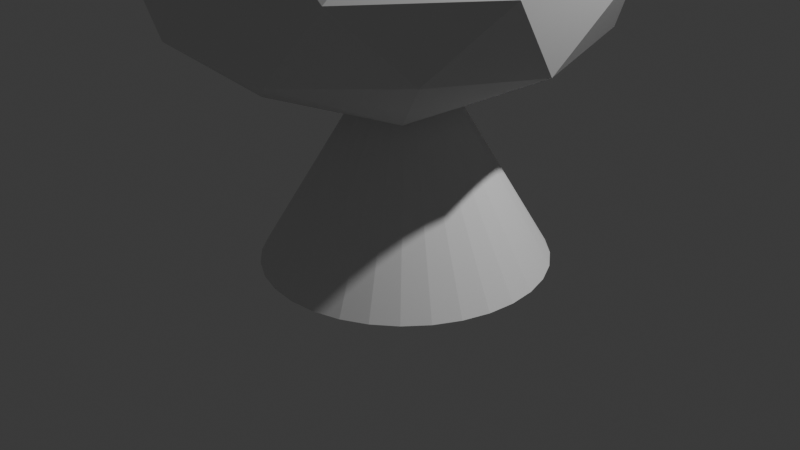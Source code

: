 # Source: tree.blend  (saved by Blender 4.0.36; exported with 4.5.12 LTS)
import bpy
from mathutils import Matrix  # noqa: F401  (used for matrix-valued properties, if any)

bpy.ops.wm.read_factory_settings(use_empty=True)
scene = bpy.context.scene
scene.name = 'Scene'

# ---- collections
col_collection = bpy.data.collections.new('Collection'); scene.collection.children.link(col_collection)

# ---- world
world_world = bpy.data.worlds.new('World'); scene.world = world_world
world_world.use_nodes = True; world_world.node_tree.nodes.clear()
_N = world_world.node_tree.nodes; _L = world_world.node_tree.links
n0 = _N.new('ShaderNodeOutputWorld'); n0.name = 'World Output'; n0.location = (300, 300)
n1 = _N.new('ShaderNodeBackground'); n1.name = 'Background'; n1.location = (10, 300)
n1.inputs[0].default_value = (0.05088, 0.05088, 0.05088, 1.0)
_L.new(n1.outputs[0], n0.inputs[0])
n0.is_active_output = True
world_world.color = (0.05088, 0.05088, 0.05088)
world_world.use_sun_shadow = False
world_world.sun_shadow_jitter_overblur = 0.0

# ---- cameras
cam_camera = bpy.data.cameras.new('Camera')
cam_camera.clip_end = 100.0
cam_camera.ortho_scale = 7.314

# ---- lights
light_light = bpy.data.lights.new('Light', 'POINT')
light_light.transmission_factor = 0.0
light_light.use_soft_falloff = False
light_light.energy = 1000.0
light_light.shadow_soft_size = 0.1
light_light.shadow_maximum_resolution = 0.006
light_light.use_absolute_resolution = True

# ---- meshes
me_cone = bpy.data.meshes.new('Cone')
me_cone.from_pydata([(0.0, 1.388, -1.169), (0.2665, 1.361, -1.169), (0.5228, 1.282, -1.169), (0.7589, 1.154, -1.169), (0.966, 0.9814, -1.169), (1.136, 0.7711, -1.169), (1.262, 0.5311, -1.169), (1.34, 0.2708, -1.169), (1.366, 0.0, -1.169), (1.34, -0.2708, -1.169), (1.262, -0.5311, -1.169), (1.136, -0.7711, -1.169), (0.966, -0.9814, -1.169), (0.7589, -1.154, -1.169), (0.5228, -1.282, -1.169), (0.2665, -1.361, -1.169), (0.0, -1.388, -1.169), (-0.2665, -1.361, -1.169), (-0.5228, -1.282, -1.169), (-0.7589, -1.154, -1.169), (-0.966, -0.9814, -1.169), (-1.136, -0.7711, -1.169), (-1.262, -0.5311, -1.169), (-1.34, -0.2708, -1.169), (-1.366, 0.0, -1.169), (-1.34, 0.2708, -1.169), (-1.262, 0.5311, -1.169), (-1.136, 0.7711, -1.169), (-0.966, 0.9814, -1.169), (-0.7589, 1.154, -1.169), (-0.5228, 1.282, -1.169), (-0.2665, 1.361, -1.169), (0.0, 0.0, 1.169)], [], [(0, 32, 1), (1, 32, 2), (2, 32, 3), (3, 32, 4), (4, 32, 5), (5, 32, 6), (6, 32, 7), (7, 32, 8), (8, 32, 9), (9, 32, 10), (10, 32, 11), (11, 32, 12), (12, 32, 13), (13, 32, 14), (14, 32, 15), (15, 32, 16), (16, 32, 17), (17, 32, 18), (18, 32, 19), (19, 32, 20), (20, 32, 21), (21, 32, 22), (22, 32, 23), (23, 32, 24), (24, 32, 25), (25, 32, 26), (26, 32, 27), (27, 32, 28), (28, 32, 29), (29, 32, 30), (0, 1, 2, 3, 4, 5, 6, 7, 8, 9, 10, 11, 12, 13, 14, 15, 16, 17, 18, 19, 20, 21, 22, 23, 24, 25, 26, 27, 28, 29, 30, 31), (30, 32, 31), (31, 32, 0)])
_uv = me_cone.uv_layers.new(name='UVMap')
_uv.uv.foreach_set('vector', [0.25, 0.49, 0.25, 0.25, 0.2968, 0.4854, 0.2968, 0.4854, 0.25, 0.25, 0.3418, 0.4717, 0.3418, 0.4717, 0.25, 0.25, 0.3833, 0.4496, 0.3833, 0.4496, 0.25, 0.25, 0.4197, 0.4197, 0.4197, 0.4197, 0.25, 0.25, 0.4496, 0.3833, 0.4496, 0.3833, 0.25, 0.25, 0.4717, 0.3418, 0.4717, 0.3418, 0.25, 0.25, 0.4854, 0.2968, 0.4854, 0.2968, 0.25, 0.25, 0.49, 0.25, 0.49, 0.25, 0.25, 0.25, 0.4854, 0.2032, 0.4854, 0.2032, 0.25, 0.25, 0.4717, 0.1582, 0.4717, 0.1582, 0.25, 0.25, 0.4496, 0.1167, 0.4496, 0.1167, 0.25, 0.25, 0.4197, 0.08029, 0.4197, 0.08029, 0.25, 0.25, 0.3833, 0.05045, 0.3833, 0.05045, 0.25, 0.25, 0.3418, 0.02827, 0.3418, 0.02827, 0.25, 0.25, 0.2968, 0.01461, 0.2968, 0.01461, 0.25, 0.25, 0.25, 0.01, 0.25, 0.01, 0.25, 0.25, 0.2032, 0.01461, 0.2032, 0.01461, 0.25, 0.25, 0.1582, 0.02827, 0.1582, 0.02827, 0.25, 0.25, 0.1167, 0.05045, 0.1167, 0.05045, 0.25, 0.25, 0.08029, 0.08029, 0.08029, 0.08029, 0.25, 0.25, 0.05045, 0.1167, 0.05045, 0.1167, 0.25, 0.25, 0.02827, 0.1582, 0.02827, 0.1582, 0.25, 0.25, 0.01461, 0.2032, 0.01461, 0.2032, 0.25, 0.25, 0.01, 0.25, 0.01, 0.25, 0.25, 0.25, 0.01461, 0.2968, 0.01461, 0.2968, 0.25, 0.25, 0.02827, 0.3418, 0.02827, 0.3418, 0.25, 0.25, 0.05045, 0.3833, 0.05045, 0.3833, 0.25, 0.25, 0.08029, 0.4197, 0.08029, 0.4197, 0.25, 0.25, 0.1167, 0.4496, 0.1167, 0.4496, 0.25, 0.25, 0.1582, 0.4717, 0.75, 0.49, 0.7968, 0.4854, 0.8418, 0.4717, 0.8833, 0.4496, 0.9197, 0.4197, 0.9496, 0.3833, 0.9717, 0.3418, 0.9854, 0.2968, 0.99, 0.25, 0.9854, 0.2032, 0.9717, 0.1582, 0.9496, 0.1167, 0.9197, 0.08029, 0.8833, 0.05045, 0.8418, 0.02827, 0.7968, 0.01461, 0.75, 0.01, 0.7032, 0.01461, 0.6582, 0.02827, 0.6167, 0.05045, 0.5803, 0.08029, 0.5504, 0.1167, 0.5283, 0.1582, 0.5146, 0.2032, 0.51, 0.25, 0.5146, 0.2968, 0.5283, 0.3418, 0.5504, 0.3833, 0.5803, 0.4197, 0.6167, 0.4496, 0.6582, 0.4717, 0.7032, 0.4854, 0.1582, 0.4717, 0.25, 0.25, 0.2032, 0.4854, 0.2032, 0.4854, 0.25, 0.25, 0.25, 0.49])
me_cone.update()
me_icosphere = bpy.data.meshes.new('Icosphere')
me_icosphere.from_pydata([(0.0, 0.0, -1.517), (1.668, -1.182, -0.6786), (-0.637, -1.913, -0.6786), (-2.062, 0.0, -0.6786), (-0.637, 1.913, -0.6786), (1.668, 1.182, -0.6786), (0.637, -1.913, 0.6786), (-1.668, -1.182, 0.6786), (-1.668, 1.182, 0.6786), (0.637, 1.913, 0.6786), (2.062, 0.0, 0.6786), (0.0, 0.0, 1.517), (-0.3744, -1.124, -1.291), (0.9803, -0.695, -1.291), (0.6059, -1.819, -0.7977), (1.961, 0.0, -0.7977), (0.9803, 0.695, -1.291), (-1.212, 0.0, -1.291), (-1.586, -1.124, -0.7977), (-0.3744, 1.124, -1.291), (-1.586, 1.124, -0.7977), (0.6059, 1.819, -0.7977), (2.192, -0.695, 0.0), (2.192, 0.695, 0.0), (0.0, -2.249, 0.0), (1.355, -1.819, 0.0), (-2.192, -0.695, 0.0), (-1.355, -1.819, 0.0), (-1.355, 1.819, 0.0), (-2.192, 0.695, 0.0), (1.355, 1.819, 0.0), (0.0, 2.249, 0.0), (1.586, -1.124, 0.7977), (-0.6059, -1.819, 0.7977), (-1.961, 0.0, 0.7977), (-0.6059, 1.819, 0.7977), (1.586, 1.124, 0.7977), (0.3744, -1.124, 1.291), (1.212, 0.0, 1.291), (-0.9803, -0.695, 1.291), (-0.9803, 0.695, 1.291), (0.3744, 1.124, 1.291)], [], [(0, 13, 12), (1, 13, 15), (0, 12, 17), (0, 17, 19), (0, 19, 16), (1, 15, 22), (2, 14, 24), (3, 18, 26), (4, 20, 28), (5, 21, 30), (1, 22, 25), (2, 24, 27), (3, 26, 29), (4, 28, 31), (5, 30, 23), (6, 32, 37), (7, 33, 39), (8, 34, 40), (9, 35, 41), (10, 36, 38), (38, 41, 11), (38, 36, 41), (36, 9, 41), (41, 40, 11), (41, 35, 40), (35, 8, 40), (40, 39, 11), (40, 34, 39), (34, 7, 39), (39, 37, 11), (39, 33, 37), (33, 6, 37), (37, 38, 11), (37, 32, 38), (32, 10, 38), (23, 36, 10), (23, 30, 36), (30, 9, 36), (31, 35, 9), (31, 28, 35), (28, 8, 35), (29, 34, 8), (29, 26, 34), (26, 7, 34), (27, 33, 7), (27, 24, 33), (24, 6, 33), (25, 32, 6), (25, 22, 32), (22, 10, 32), (30, 31, 9), (30, 21, 31), (21, 4, 31), (28, 29, 8), (28, 20, 29), (20, 3, 29), (26, 27, 7), (26, 18, 27), (18, 2, 27), (24, 25, 6), (24, 14, 25), (14, 1, 25), (22, 23, 10), (22, 15, 23), (15, 5, 23), (16, 21, 5), (16, 19, 21), (19, 4, 21), (19, 20, 4), (19, 17, 20), (17, 3, 20), (17, 18, 3), (17, 12, 18), (12, 2, 18), (15, 16, 5), (15, 13, 16), (13, 0, 16), (12, 14, 2), (12, 13, 14), (13, 1, 14)])
_uv = me_icosphere.uv_layers.new(name='UVMap')
_uv.uv.foreach_set('vector', [0.1818, 0.0, 0.2273, 0.07873, 0.1364, 0.07873, 0.2727, 0.1575, 0.3182, 0.07873, 0.3636, 0.1575, 0.9091, 0.0, 0.9545, 0.07873, 0.8636, 0.07873, 0.7273, 0.0, 0.7727, 0.07873, 0.6818, 0.07873, 0.5455, 0.0, 0.5909, 0.07873, 0.5, 0.07873, 0.2727, 0.1575, 0.3636, 0.1575, 0.3182, 0.2362, 0.09091, 0.1575, 0.1818, 0.1575, 0.1364, 0.2362, 0.8182, 0.1575, 0.9091, 0.1575, 0.8636, 0.2362, 0.6364, 0.1575, 0.7273, 0.1575, 0.6818, 0.2362, 0.4545, 0.1575, 0.5455, 0.1575, 0.5, 0.2362, 0.2727, 0.1575, 0.3182, 0.2362, 0.2273, 0.2362, 0.09091, 0.1575, 0.1364, 0.2362, 0.04546, 0.2362, 0.8182, 0.1575, 0.8636, 0.2362, 0.7727, 0.2362, 0.6364, 0.1575, 0.6818, 0.2362, 0.5909, 0.2362, 0.4545, 0.1575, 0.5, 0.2362, 0.4091, 0.2362, 0.1818, 0.3149, 0.2727, 0.3149, 0.2273, 0.3937, 0.0, 0.3149, 0.09091, 0.3149, 0.04546, 0.3937, 0.7273, 0.3149, 0.8182, 0.3149, 0.7727, 0.3937, 0.5455, 0.3149, 0.6364, 0.3149, 0.5909, 0.3937, 0.3636, 0.3149, 0.4545, 0.3149, 0.4091, 0.3937, 0.4091, 0.3937, 0.5, 0.3937, 0.4545, 0.4724, 0.4091, 0.3937, 0.4545, 0.3149, 0.5, 0.3937, 0.4545, 0.3149, 0.5455, 0.3149, 0.5, 0.3937, 0.5909, 0.3937, 0.6818, 0.3937, 0.6364, 0.4724, 0.5909, 0.3937, 0.6364, 0.3149, 0.6818, 0.3937, 0.6364, 0.3149, 0.7273, 0.3149, 0.6818, 0.3937, 0.7727, 0.3937, 0.8636, 0.3937, 0.8182, 0.4724, 0.7727, 0.3937, 0.8182, 0.3149, 0.8636, 0.3937, 0.8182, 0.3149, 0.9091, 0.3149, 0.8636, 0.3937, 0.04546, 0.3937, 0.1364, 0.3937, 0.09091, 0.4724, 0.04546, 0.3937, 0.09091, 0.3149, 0.1364, 0.3937, 0.09091, 0.3149, 0.1818, 0.3149, 0.1364, 0.3937, 0.2273, 0.3937, 0.3182, 0.3937, 0.2727, 0.4724, 0.2273, 0.3937, 0.2727, 0.3149, 0.3182, 0.3937, 0.2727, 0.3149, 0.3636, 0.3149, 0.3182, 0.3937, 0.4091, 0.2362, 0.4545, 0.3149, 0.3636, 0.3149, 0.4091, 0.2362, 0.5, 0.2362, 0.4545, 0.3149, 0.5, 0.2362, 0.5455, 0.3149, 0.4545, 0.3149, 0.5909, 0.2362, 0.6364, 0.3149, 0.5455, 0.3149, 0.5909, 0.2362, 0.6818, 0.2362, 0.6364, 0.3149, 0.6818, 0.2362, 0.7273, 0.3149, 0.6364, 0.3149, 0.7727, 0.2362, 0.8182, 0.3149, 0.7273, 0.3149, 0.7727, 0.2362, 0.8636, 0.2362, 0.8182, 0.3149, 0.8636, 0.2362, 0.9091, 0.3149, 0.8182, 0.3149, 0.04546, 0.2362, 0.09091, 0.3149, 0.0, 0.3149, 0.04546, 0.2362, 0.1364, 0.2362, 0.09091, 0.3149, 0.1364, 0.2362, 0.1818, 0.3149, 0.09091, 0.3149, 0.2273, 0.2362, 0.2727, 0.3149, 0.1818, 0.3149, 0.2273, 0.2362, 0.3182, 0.2362, 0.2727, 0.3149, 0.3182, 0.2362, 0.3636, 0.3149, 0.2727, 0.3149, 0.5, 0.2362, 0.5909, 0.2362, 0.5455, 0.3149, 0.5, 0.2362, 0.5455, 0.1575, 0.5909, 0.2362, 0.5455, 0.1575, 0.6364, 0.1575, 0.5909, 0.2362, 0.6818, 0.2362, 0.7727, 0.2362, 0.7273, 0.3149, 0.6818, 0.2362, 0.7273, 0.1575, 0.7727, 0.2362, 0.7273, 0.1575, 0.8182, 0.1575, 0.7727, 0.2362, 0.8636, 0.2362, 0.9545, 0.2362, 0.9091, 0.3149, 0.8636, 0.2362, 0.9091, 0.1575, 0.9545, 0.2362, 0.9091, 0.1575, 1.0, 0.1575, 0.9545, 0.2362, 0.1364, 0.2362, 0.2273, 0.2362, 0.1818, 0.3149, 0.1364, 0.2362, 0.1818, 0.1575, 0.2273, 0.2362, 0.1818, 0.1575, 0.2727, 0.1575, 0.2273, 0.2362, 0.3182, 0.2362, 0.4091, 0.2362, 0.3636, 0.3149, 0.3182, 0.2362, 0.3636, 0.1575, 0.4091, 0.2362, 0.3636, 0.1575, 0.4545, 0.1575, 0.4091, 0.2362, 0.5, 0.07873, 0.5455, 0.1575, 0.4545, 0.1575, 0.5, 0.07873, 0.5909, 0.07873, 0.5455, 0.1575, 0.5909, 0.07873, 0.6364, 0.1575, 0.5455, 0.1575, 0.6818, 0.07873, 0.7273, 0.1575, 0.6364, 0.1575, 0.6818, 0.07873, 0.7727, 0.07873, 0.7273, 0.1575, 0.7727, 0.07873, 0.8182, 0.1575, 0.7273, 0.1575, 0.8636, 0.07873, 0.9091, 0.1575, 0.8182, 0.1575, 0.8636, 0.07873, 0.9545, 0.07873, 0.9091, 0.1575, 0.9545, 0.07873, 1.0, 0.1575, 0.9091, 0.1575, 0.3636, 0.1575, 0.4091, 0.07873, 0.4545, 0.1575, 0.3636, 0.1575, 0.3182, 0.07873, 0.4091, 0.07873, 0.3182, 0.07873, 0.3636, 0.0, 0.4091, 0.07873, 0.1364, 0.07873, 0.1818, 0.1575, 0.09091, 0.1575, 0.1364, 0.07873, 0.2273, 0.07873, 0.1818, 0.1575, 0.2273, 0.07873, 0.2727, 0.1575, 0.1818, 0.1575])
me_icosphere.update()

# ---- objects
ob_light = bpy.data.objects.new('Light', light_light)
ob_camera = bpy.data.objects.new('Camera', cam_camera)
ob_cone = bpy.data.objects.new('Cone', me_cone)
ob_icosphere = bpy.data.objects.new('Icosphere', me_icosphere)

# ---- transforms, parenting, visibility, modifiers, constraints
ob_light.location = (4.076, 1.005, 5.904)
ob_light.rotation_euler = (0.6503, 0.05522, 1.866)
ob_light.lock_rotations_4d = False
ob_light.empty_display_type = 'ARROWS'
ob_light.color = (0.0, 0.0, 0.0, 0.0)
ob_light.lineart.crease_threshold = 0.0
ob_camera.location = (7.359, -6.926, 4.958)
ob_camera.rotation_euler = (1.109, 0.0, 0.8149)
ob_camera.lock_rotations_4d = False
ob_camera.empty_display_type = 'ARROWS'
ob_camera.color = (0.0, 0.0, 0.0, 0.0)
ob_camera.display_type = 'WIRE'
ob_camera.lineart.crease_threshold = 0.0
ob_cone.location = (0.5483, -0.4318, 1.169)
ob_icosphere.location = (0.1346, -0.3164, 2.887)

# ---- collection membership
col_collection.objects.link(ob_light)
col_collection.objects.link(ob_camera)
col_collection.objects.link(ob_cone)
col_collection.objects.link(ob_icosphere)

# ---- scene / render settings (as saved in the file)
scene.camera = ob_camera
scene.frame_start = 1; scene.frame_end = 250; scene.frame_set(1)
scene.render.engine = 'BLENDER_EEVEE_NEXT'
scene.cycles.sampling_pattern = 'TABULATED_SOBOL'
bpy.context.view_layer.update()
